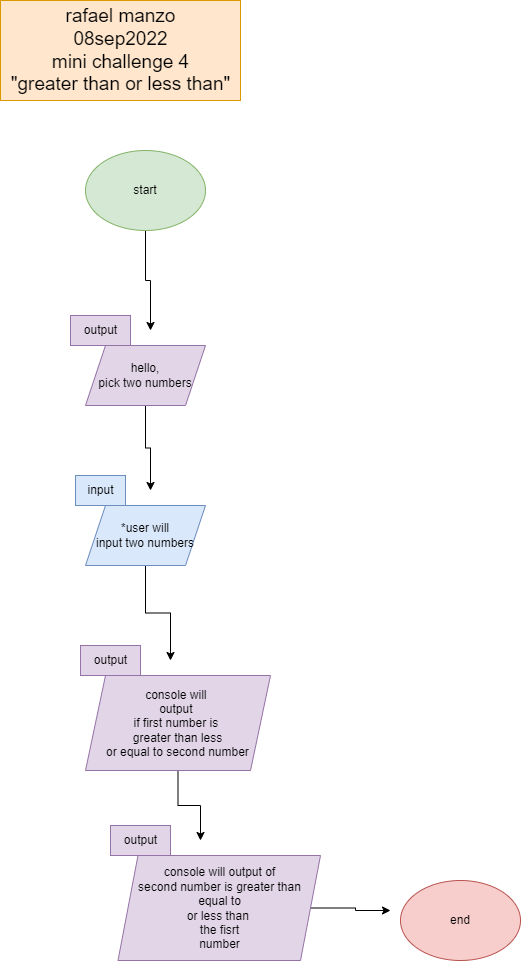

The diagram above was exported from draw.io. Its source (the exported page's mxGraphModel, read from the mxfile embedded in the PNG):
<mxGraphModel dx="137" dy="608" grid="1" gridSize="10" guides="1" tooltips="1" connect="1" arrows="1" fold="1" page="1" pageScale="1" pageWidth="850" pageHeight="1100" math="0" shadow="0">
  <root>
    <mxCell id="0" />
    <mxCell id="1" parent="0" />
    <mxCell id="y0hyY5xpMW51PnkM6K7n-4" style="edgeStyle=orthogonalEdgeStyle;rounded=0;orthogonalLoop=1;jettySize=auto;html=1;" edge="1" parent="1" source="y0hyY5xpMW51PnkM6K7n-1">
      <mxGeometry relative="1" as="geometry">
        <mxPoint x="430" y="500" as="targetPoint" />
      </mxGeometry>
    </mxCell>
    <mxCell id="y0hyY5xpMW51PnkM6K7n-1" value="start" style="ellipse;whiteSpace=wrap;html=1;fillColor=#d5e8d4;strokeColor=#82b366;" vertex="1" parent="1">
      <mxGeometry x="365" y="320" width="120" height="80" as="geometry" />
    </mxCell>
    <mxCell id="y0hyY5xpMW51PnkM6K7n-6" style="edgeStyle=orthogonalEdgeStyle;rounded=0;orthogonalLoop=1;jettySize=auto;html=1;" edge="1" parent="1" source="y0hyY5xpMW51PnkM6K7n-2">
      <mxGeometry relative="1" as="geometry">
        <mxPoint x="430" y="660" as="targetPoint" />
      </mxGeometry>
    </mxCell>
    <mxCell id="y0hyY5xpMW51PnkM6K7n-2" value="hello,&lt;br&gt;pick two numbers" style="shape=parallelogram;perimeter=parallelogramPerimeter;whiteSpace=wrap;html=1;fixedSize=1;fillColor=#e1d5e7;strokeColor=#9673a6;" vertex="1" parent="1">
      <mxGeometry x="365" y="515" width="120" height="60" as="geometry" />
    </mxCell>
    <mxCell id="y0hyY5xpMW51PnkM6K7n-3" value="output" style="text;html=1;align=center;verticalAlign=middle;resizable=0;points=[];autosize=1;strokeColor=#9673a6;fillColor=#e1d5e7;" vertex="1" parent="1">
      <mxGeometry x="350" y="485" width="60" height="30" as="geometry" />
    </mxCell>
    <mxCell id="y0hyY5xpMW51PnkM6K7n-10" style="edgeStyle=orthogonalEdgeStyle;rounded=0;orthogonalLoop=1;jettySize=auto;html=1;" edge="1" parent="1" source="y0hyY5xpMW51PnkM6K7n-5">
      <mxGeometry relative="1" as="geometry">
        <mxPoint x="450" y="830" as="targetPoint" />
      </mxGeometry>
    </mxCell>
    <mxCell id="y0hyY5xpMW51PnkM6K7n-5" value="*user will&lt;br&gt;input two numbers" style="shape=parallelogram;perimeter=parallelogramPerimeter;whiteSpace=wrap;html=1;fixedSize=1;fillColor=#dae8fc;strokeColor=#6c8ebf;" vertex="1" parent="1">
      <mxGeometry x="365" y="675" width="120" height="60" as="geometry" />
    </mxCell>
    <mxCell id="y0hyY5xpMW51PnkM6K7n-7" value="input" style="text;html=1;align=center;verticalAlign=middle;resizable=0;points=[];autosize=1;strokeColor=#6c8ebf;fillColor=#dae8fc;" vertex="1" parent="1">
      <mxGeometry x="355" y="645" width="50" height="30" as="geometry" />
    </mxCell>
    <mxCell id="y0hyY5xpMW51PnkM6K7n-14" style="edgeStyle=orthogonalEdgeStyle;rounded=0;orthogonalLoop=1;jettySize=auto;html=1;" edge="1" parent="1" source="y0hyY5xpMW51PnkM6K7n-8">
      <mxGeometry relative="1" as="geometry">
        <mxPoint x="480" y="1010" as="targetPoint" />
      </mxGeometry>
    </mxCell>
    <mxCell id="y0hyY5xpMW51PnkM6K7n-8" value="console will&amp;nbsp;&lt;br&gt;output&amp;nbsp;&lt;br&gt;if first number is&amp;nbsp;&lt;br&gt;greater than less&lt;br&gt;or equal to second number" style="shape=parallelogram;perimeter=parallelogramPerimeter;whiteSpace=wrap;html=1;fixedSize=1;fillColor=#e1d5e7;strokeColor=#9673a6;" vertex="1" parent="1">
      <mxGeometry x="365" y="845" width="185" height="95" as="geometry" />
    </mxCell>
    <mxCell id="y0hyY5xpMW51PnkM6K7n-9" value="output" style="text;html=1;align=center;verticalAlign=middle;resizable=0;points=[];autosize=1;strokeColor=#9673a6;fillColor=#e1d5e7;" vertex="1" parent="1">
      <mxGeometry x="360" y="815" width="60" height="30" as="geometry" />
    </mxCell>
    <mxCell id="y0hyY5xpMW51PnkM6K7n-16" style="edgeStyle=orthogonalEdgeStyle;rounded=0;orthogonalLoop=1;jettySize=auto;html=1;" edge="1" parent="1" source="y0hyY5xpMW51PnkM6K7n-11">
      <mxGeometry relative="1" as="geometry">
        <mxPoint x="670" y="1080" as="targetPoint" />
      </mxGeometry>
    </mxCell>
    <mxCell id="y0hyY5xpMW51PnkM6K7n-11" value="console will output of&lt;br&gt;second number is greater than&lt;br&gt;equal to&lt;br&gt;or less than&amp;nbsp;&lt;br&gt;the fisrt&lt;br&gt;number" style="shape=parallelogram;perimeter=parallelogramPerimeter;whiteSpace=wrap;html=1;fixedSize=1;fillColor=#e1d5e7;strokeColor=#9673a6;" vertex="1" parent="1">
      <mxGeometry x="397.5" y="1025" width="202.5" height="105" as="geometry" />
    </mxCell>
    <mxCell id="y0hyY5xpMW51PnkM6K7n-12" value="output" style="text;html=1;align=center;verticalAlign=middle;resizable=0;points=[];autosize=1;strokeColor=#9673a6;fillColor=#e1d5e7;" vertex="1" parent="1">
      <mxGeometry x="390" y="995" width="60" height="30" as="geometry" />
    </mxCell>
    <mxCell id="y0hyY5xpMW51PnkM6K7n-15" value="end" style="ellipse;whiteSpace=wrap;html=1;fillColor=#f8cecc;strokeColor=#b85450;" vertex="1" parent="1">
      <mxGeometry x="680" y="1050" width="120" height="80" as="geometry" />
    </mxCell>
    <mxCell id="y0hyY5xpMW51PnkM6K7n-17" value="&lt;font style=&quot;font-size: 19px;&quot;&gt;rafael manzo&lt;br&gt;08sep2022&lt;br&gt;mini challenge 4&lt;br&gt;&quot;greater than or less than&quot;&lt;/font&gt;" style="text;html=1;align=center;verticalAlign=middle;resizable=0;points=[];autosize=1;strokeColor=#d79b00;fillColor=#ffe6cc;" vertex="1" parent="1">
      <mxGeometry x="280" y="170" width="240" height="100" as="geometry" />
    </mxCell>
  </root>
</mxGraphModel>